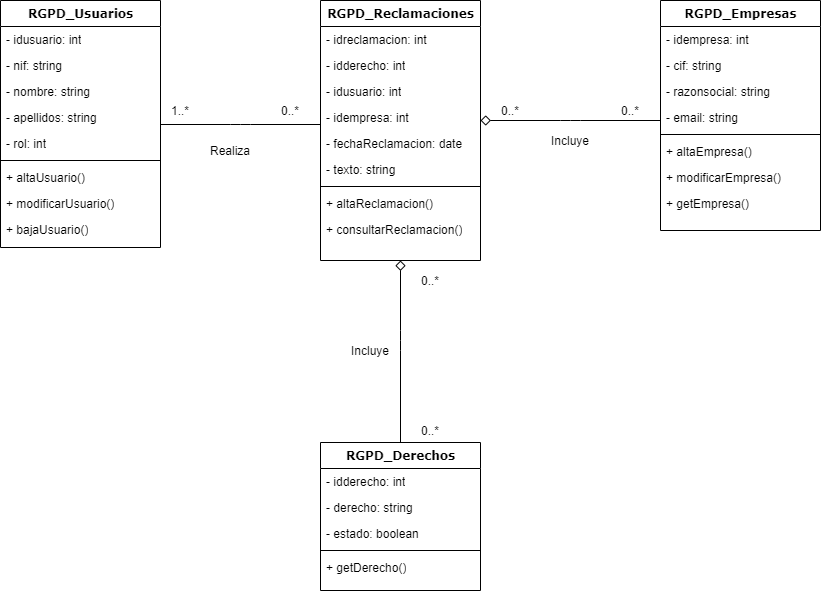

The diagram above was exported from draw.io. Its source (the exported page's mxGraphModel, read from the mxfile embedded in the PNG):
<mxGraphModel dx="1019" dy="519" grid="1" gridSize="10" guides="1" tooltips="1" connect="1" arrows="1" fold="1" page="1" pageScale="1" pageWidth="1100" pageHeight="850" background="none" math="0" shadow="0">
  <root>
    <mxCell id="0" />
    <mxCell id="1" parent="0" />
    <mxCell id="78961159f06e98e8-124" style="edgeStyle=orthogonalEdgeStyle;html=1;labelBackgroundColor=none;startFill=0;startSize=8;endArrow=none;endFill=0;endSize=16;fontFamily=Verdana;fontSize=12;exitX=0.5;exitY=1;exitDx=0;exitDy=0;entryX=0.5;entryY=0;entryDx=0;entryDy=0;startArrow=diamond;" parent="1" source="78961159f06e98e8-30" target="78961159f06e98e8-69" edge="1">
      <mxGeometry relative="1" as="geometry">
        <Array as="points">
          <mxPoint x="440" y="380" />
          <mxPoint x="440" y="380" />
        </Array>
        <mxPoint x="440" y="360" as="sourcePoint" />
      </mxGeometry>
    </mxCell>
    <mxCell id="78961159f06e98e8-17" value="RGPD_Usuarios" style="swimlane;html=1;fontStyle=1;align=center;verticalAlign=top;childLayout=stackLayout;horizontal=1;startSize=26;horizontalStack=0;resizeParent=1;resizeLast=0;collapsible=1;marginBottom=0;swimlaneFillColor=#ffffff;rounded=0;shadow=0;comic=0;labelBackgroundColor=none;strokeWidth=1;fillColor=none;fontFamily=Verdana;fontSize=12" parent="1" vertex="1">
      <mxGeometry x="40" y="40" width="160" height="247" as="geometry">
        <mxRectangle x="90" y="83" width="130" height="26" as="alternateBounds" />
      </mxGeometry>
    </mxCell>
    <mxCell id="78961159f06e98e8-21" value="- idusuario: int" style="text;html=1;strokeColor=none;fillColor=none;align=left;verticalAlign=top;spacingLeft=4;spacingRight=4;whiteSpace=wrap;overflow=hidden;rotatable=0;points=[[0,0.5],[1,0.5]];portConstraint=eastwest;" parent="78961159f06e98e8-17" vertex="1">
      <mxGeometry y="26" width="160" height="26" as="geometry" />
    </mxCell>
    <mxCell id="78961159f06e98e8-23" value="- nif: string" style="text;html=1;strokeColor=none;fillColor=none;align=left;verticalAlign=top;spacingLeft=4;spacingRight=4;whiteSpace=wrap;overflow=hidden;rotatable=0;points=[[0,0.5],[1,0.5]];portConstraint=eastwest;" parent="78961159f06e98e8-17" vertex="1">
      <mxGeometry y="52" width="160" height="26" as="geometry" />
    </mxCell>
    <mxCell id="78961159f06e98e8-25" value="- nombre: string" style="text;html=1;strokeColor=none;fillColor=none;align=left;verticalAlign=top;spacingLeft=4;spacingRight=4;whiteSpace=wrap;overflow=hidden;rotatable=0;points=[[0,0.5],[1,0.5]];portConstraint=eastwest;" parent="78961159f06e98e8-17" vertex="1">
      <mxGeometry y="78" width="160" height="26" as="geometry" />
    </mxCell>
    <mxCell id="78961159f06e98e8-26" value="- apellidos: string" style="text;html=1;strokeColor=none;fillColor=none;align=left;verticalAlign=top;spacingLeft=4;spacingRight=4;whiteSpace=wrap;overflow=hidden;rotatable=0;points=[[0,0.5],[1,0.5]];portConstraint=eastwest;" parent="78961159f06e98e8-17" vertex="1">
      <mxGeometry y="104" width="160" height="26" as="geometry" />
    </mxCell>
    <mxCell id="78961159f06e98e8-24" value="- rol: int" style="text;html=1;strokeColor=none;fillColor=none;align=left;verticalAlign=top;spacingLeft=4;spacingRight=4;whiteSpace=wrap;overflow=hidden;rotatable=0;points=[[0,0.5],[1,0.5]];portConstraint=eastwest;" parent="78961159f06e98e8-17" vertex="1">
      <mxGeometry y="130" width="160" height="26" as="geometry" />
    </mxCell>
    <mxCell id="78961159f06e98e8-19" value="" style="line;html=1;strokeWidth=1;fillColor=none;align=left;verticalAlign=middle;spacingTop=-1;spacingLeft=3;spacingRight=3;rotatable=0;labelPosition=right;points=[];portConstraint=eastwest;" parent="78961159f06e98e8-17" vertex="1">
      <mxGeometry y="156" width="160" height="8" as="geometry" />
    </mxCell>
    <mxCell id="78961159f06e98e8-20" value="+ altaUsuario()" style="text;html=1;strokeColor=none;fillColor=none;align=left;verticalAlign=top;spacingLeft=4;spacingRight=4;whiteSpace=wrap;overflow=hidden;rotatable=0;points=[[0,0.5],[1,0.5]];portConstraint=eastwest;" parent="78961159f06e98e8-17" vertex="1">
      <mxGeometry y="164" width="160" height="26" as="geometry" />
    </mxCell>
    <mxCell id="78961159f06e98e8-27" value="+ modificarUsuario()" style="text;html=1;strokeColor=none;fillColor=none;align=left;verticalAlign=top;spacingLeft=4;spacingRight=4;whiteSpace=wrap;overflow=hidden;rotatable=0;points=[[0,0.5],[1,0.5]];portConstraint=eastwest;" parent="78961159f06e98e8-17" vertex="1">
      <mxGeometry y="190" width="160" height="26" as="geometry" />
    </mxCell>
    <mxCell id="UPmK3-QOFeJHnD1QQvjT-2" value="+ bajaUsuario()" style="text;html=1;strokeColor=none;fillColor=none;align=left;verticalAlign=top;spacingLeft=4;spacingRight=4;whiteSpace=wrap;overflow=hidden;rotatable=0;points=[[0,0.5],[1,0.5]];portConstraint=eastwest;" vertex="1" parent="78961159f06e98e8-17">
      <mxGeometry y="216" width="160" height="26" as="geometry" />
    </mxCell>
    <mxCell id="78961159f06e98e8-30" value="RGPD_Reclamaciones" style="swimlane;html=1;fontStyle=1;align=center;verticalAlign=top;childLayout=stackLayout;horizontal=1;startSize=26;horizontalStack=0;resizeParent=1;resizeLast=0;collapsible=1;marginBottom=0;swimlaneFillColor=#ffffff;rounded=0;shadow=0;comic=0;labelBackgroundColor=none;strokeWidth=1;fillColor=none;fontFamily=Verdana;fontSize=12" parent="1" vertex="1">
      <mxGeometry x="360" y="40" width="160" height="260" as="geometry" />
    </mxCell>
    <mxCell id="78961159f06e98e8-31" value="- idreclamacion: int" style="text;html=1;strokeColor=none;fillColor=none;align=left;verticalAlign=top;spacingLeft=4;spacingRight=4;whiteSpace=wrap;overflow=hidden;rotatable=0;points=[[0,0.5],[1,0.5]];portConstraint=eastwest;" parent="78961159f06e98e8-30" vertex="1">
      <mxGeometry y="26" width="160" height="26" as="geometry" />
    </mxCell>
    <mxCell id="78961159f06e98e8-32" value="- idderecho: int" style="text;html=1;strokeColor=none;fillColor=none;align=left;verticalAlign=top;spacingLeft=4;spacingRight=4;whiteSpace=wrap;overflow=hidden;rotatable=0;points=[[0,0.5],[1,0.5]];portConstraint=eastwest;" parent="78961159f06e98e8-30" vertex="1">
      <mxGeometry y="52" width="160" height="26" as="geometry" />
    </mxCell>
    <mxCell id="78961159f06e98e8-33" value="- idusuario: int" style="text;html=1;strokeColor=none;fillColor=none;align=left;verticalAlign=top;spacingLeft=4;spacingRight=4;whiteSpace=wrap;overflow=hidden;rotatable=0;points=[[0,0.5],[1,0.5]];portConstraint=eastwest;" parent="78961159f06e98e8-30" vertex="1">
      <mxGeometry y="78" width="160" height="26" as="geometry" />
    </mxCell>
    <mxCell id="78961159f06e98e8-34" value="- idempresa: int" style="text;html=1;strokeColor=none;fillColor=none;align=left;verticalAlign=top;spacingLeft=4;spacingRight=4;whiteSpace=wrap;overflow=hidden;rotatable=0;points=[[0,0.5],[1,0.5]];portConstraint=eastwest;" parent="78961159f06e98e8-30" vertex="1">
      <mxGeometry y="104" width="160" height="26" as="geometry" />
    </mxCell>
    <mxCell id="78961159f06e98e8-36" value="- fechaReclamacion: date" style="text;html=1;strokeColor=none;fillColor=none;align=left;verticalAlign=top;spacingLeft=4;spacingRight=4;whiteSpace=wrap;overflow=hidden;rotatable=0;points=[[0,0.5],[1,0.5]];portConstraint=eastwest;" parent="78961159f06e98e8-30" vertex="1">
      <mxGeometry y="130" width="160" height="26" as="geometry" />
    </mxCell>
    <mxCell id="78961159f06e98e8-37" value="- texto: string" style="text;html=1;strokeColor=none;fillColor=none;align=left;verticalAlign=top;spacingLeft=4;spacingRight=4;whiteSpace=wrap;overflow=hidden;rotatable=0;points=[[0,0.5],[1,0.5]];portConstraint=eastwest;" parent="78961159f06e98e8-30" vertex="1">
      <mxGeometry y="156" width="160" height="26" as="geometry" />
    </mxCell>
    <mxCell id="78961159f06e98e8-38" value="" style="line;html=1;strokeWidth=1;fillColor=none;align=left;verticalAlign=middle;spacingTop=-1;spacingLeft=3;spacingRight=3;rotatable=0;labelPosition=right;points=[];portConstraint=eastwest;" parent="78961159f06e98e8-30" vertex="1">
      <mxGeometry y="182" width="160" height="8" as="geometry" />
    </mxCell>
    <mxCell id="78961159f06e98e8-39" value="+ altaReclamacion()" style="text;html=1;strokeColor=none;fillColor=none;align=left;verticalAlign=top;spacingLeft=4;spacingRight=4;whiteSpace=wrap;overflow=hidden;rotatable=0;points=[[0,0.5],[1,0.5]];portConstraint=eastwest;" parent="78961159f06e98e8-30" vertex="1">
      <mxGeometry y="190" width="160" height="26" as="geometry" />
    </mxCell>
    <mxCell id="78961159f06e98e8-40" value="+ consultarReclamacion()" style="text;html=1;strokeColor=none;fillColor=none;align=left;verticalAlign=top;spacingLeft=4;spacingRight=4;whiteSpace=wrap;overflow=hidden;rotatable=0;points=[[0,0.5],[1,0.5]];portConstraint=eastwest;" parent="78961159f06e98e8-30" vertex="1">
      <mxGeometry y="216" width="160" height="44" as="geometry" />
    </mxCell>
    <mxCell id="78961159f06e98e8-43" value="RGPD_Empresas" style="swimlane;html=1;fontStyle=1;align=center;verticalAlign=top;childLayout=stackLayout;horizontal=1;startSize=26;horizontalStack=0;resizeParent=1;resizeLast=0;collapsible=1;marginBottom=0;swimlaneFillColor=#ffffff;rounded=0;shadow=0;comic=0;labelBackgroundColor=none;strokeWidth=1;fillColor=none;fontFamily=Verdana;fontSize=12" parent="1" vertex="1">
      <mxGeometry x="700" y="40" width="160" height="230" as="geometry" />
    </mxCell>
    <mxCell id="78961159f06e98e8-44" value="- idempresa: int" style="text;html=1;strokeColor=none;fillColor=none;align=left;verticalAlign=top;spacingLeft=4;spacingRight=4;whiteSpace=wrap;overflow=hidden;rotatable=0;points=[[0,0.5],[1,0.5]];portConstraint=eastwest;" parent="78961159f06e98e8-43" vertex="1">
      <mxGeometry y="26" width="160" height="26" as="geometry" />
    </mxCell>
    <mxCell id="78961159f06e98e8-45" value="- cif: string" style="text;html=1;strokeColor=none;fillColor=none;align=left;verticalAlign=top;spacingLeft=4;spacingRight=4;whiteSpace=wrap;overflow=hidden;rotatable=0;points=[[0,0.5],[1,0.5]];portConstraint=eastwest;" parent="78961159f06e98e8-43" vertex="1">
      <mxGeometry y="52" width="160" height="26" as="geometry" />
    </mxCell>
    <mxCell id="78961159f06e98e8-49" value="- razonsocial: string" style="text;html=1;strokeColor=none;fillColor=none;align=left;verticalAlign=top;spacingLeft=4;spacingRight=4;whiteSpace=wrap;overflow=hidden;rotatable=0;points=[[0,0.5],[1,0.5]];portConstraint=eastwest;" parent="78961159f06e98e8-43" vertex="1">
      <mxGeometry y="78" width="160" height="26" as="geometry" />
    </mxCell>
    <mxCell id="78961159f06e98e8-50" value="- email: string" style="text;html=1;strokeColor=none;fillColor=none;align=left;verticalAlign=top;spacingLeft=4;spacingRight=4;whiteSpace=wrap;overflow=hidden;rotatable=0;points=[[0,0.5],[1,0.5]];portConstraint=eastwest;" parent="78961159f06e98e8-43" vertex="1">
      <mxGeometry y="104" width="160" height="26" as="geometry" />
    </mxCell>
    <mxCell id="78961159f06e98e8-51" value="" style="line;html=1;strokeWidth=1;fillColor=none;align=left;verticalAlign=middle;spacingTop=-1;spacingLeft=3;spacingRight=3;rotatable=0;labelPosition=right;points=[];portConstraint=eastwest;" parent="78961159f06e98e8-43" vertex="1">
      <mxGeometry y="130" width="160" height="8" as="geometry" />
    </mxCell>
    <mxCell id="78961159f06e98e8-52" value="+ altaEmpresa()" style="text;html=1;strokeColor=none;fillColor=none;align=left;verticalAlign=top;spacingLeft=4;spacingRight=4;whiteSpace=wrap;overflow=hidden;rotatable=0;points=[[0,0.5],[1,0.5]];portConstraint=eastwest;" parent="78961159f06e98e8-43" vertex="1">
      <mxGeometry y="138" width="160" height="26" as="geometry" />
    </mxCell>
    <mxCell id="78961159f06e98e8-53" value="+ modificarEmpresa()" style="text;html=1;strokeColor=none;fillColor=none;align=left;verticalAlign=top;spacingLeft=4;spacingRight=4;whiteSpace=wrap;overflow=hidden;rotatable=0;points=[[0,0.5],[1,0.5]];portConstraint=eastwest;" parent="78961159f06e98e8-43" vertex="1">
      <mxGeometry y="164" width="160" height="26" as="geometry" />
    </mxCell>
    <mxCell id="UPmK3-QOFeJHnD1QQvjT-4" value="+ getEmpresa()" style="text;html=1;strokeColor=none;fillColor=none;align=left;verticalAlign=top;spacingLeft=4;spacingRight=4;whiteSpace=wrap;overflow=hidden;rotatable=0;points=[[0,0.5],[1,0.5]];portConstraint=eastwest;" vertex="1" parent="78961159f06e98e8-43">
      <mxGeometry y="190" width="160" height="26" as="geometry" />
    </mxCell>
    <mxCell id="78961159f06e98e8-69" value="RGPD_Derechos" style="swimlane;html=1;fontStyle=1;align=center;verticalAlign=top;childLayout=stackLayout;horizontal=1;startSize=26;horizontalStack=0;resizeParent=1;resizeLast=0;collapsible=1;marginBottom=0;swimlaneFillColor=#ffffff;rounded=0;shadow=0;comic=0;labelBackgroundColor=none;strokeWidth=1;fillColor=none;fontFamily=Verdana;fontSize=12" parent="1" vertex="1">
      <mxGeometry x="360" y="482" width="160" height="148" as="geometry" />
    </mxCell>
    <mxCell id="78961159f06e98e8-70" value="- idderecho: int" style="text;html=1;strokeColor=none;fillColor=none;align=left;verticalAlign=top;spacingLeft=4;spacingRight=4;whiteSpace=wrap;overflow=hidden;rotatable=0;points=[[0,0.5],[1,0.5]];portConstraint=eastwest;" parent="78961159f06e98e8-69" vertex="1">
      <mxGeometry y="26" width="160" height="26" as="geometry" />
    </mxCell>
    <mxCell id="78961159f06e98e8-71" value="- derecho: string" style="text;html=1;strokeColor=none;fillColor=none;align=left;verticalAlign=top;spacingLeft=4;spacingRight=4;whiteSpace=wrap;overflow=hidden;rotatable=0;points=[[0,0.5],[1,0.5]];portConstraint=eastwest;" parent="78961159f06e98e8-69" vertex="1">
      <mxGeometry y="52" width="160" height="26" as="geometry" />
    </mxCell>
    <mxCell id="78961159f06e98e8-72" value="- estado: boolean" style="text;html=1;strokeColor=none;fillColor=none;align=left;verticalAlign=top;spacingLeft=4;spacingRight=4;whiteSpace=wrap;overflow=hidden;rotatable=0;points=[[0,0.5],[1,0.5]];portConstraint=eastwest;" parent="78961159f06e98e8-69" vertex="1">
      <mxGeometry y="78" width="160" height="26" as="geometry" />
    </mxCell>
    <mxCell id="78961159f06e98e8-77" value="" style="line;html=1;strokeWidth=1;fillColor=none;align=left;verticalAlign=middle;spacingTop=-1;spacingLeft=3;spacingRight=3;rotatable=0;labelPosition=right;points=[];portConstraint=eastwest;" parent="78961159f06e98e8-69" vertex="1">
      <mxGeometry y="104" width="160" height="8" as="geometry" />
    </mxCell>
    <mxCell id="78961159f06e98e8-78" value="+ getDerecho()" style="text;html=1;strokeColor=none;fillColor=none;align=left;verticalAlign=top;spacingLeft=4;spacingRight=4;whiteSpace=wrap;overflow=hidden;rotatable=0;points=[[0,0.5],[1,0.5]];portConstraint=eastwest;" parent="78961159f06e98e8-69" vertex="1">
      <mxGeometry y="112" width="160" height="26" as="geometry" />
    </mxCell>
    <mxCell id="78961159f06e98e8-121" style="edgeStyle=elbowEdgeStyle;html=1;labelBackgroundColor=none;startFill=0;startSize=8;endArrow=none;endFill=0;endSize=16;fontFamily=Verdana;fontSize=12;elbow=vertical;" parent="1" source="78961159f06e98e8-17" target="78961159f06e98e8-30" edge="1">
      <mxGeometry relative="1" as="geometry">
        <mxPoint x="250" y="259.88235294117635" as="sourcePoint" />
      </mxGeometry>
    </mxCell>
    <mxCell id="UPmK3-QOFeJHnD1QQvjT-3" style="edgeStyle=elbowEdgeStyle;html=1;labelBackgroundColor=none;startFill=0;startSize=8;endArrow=none;endFill=0;endSize=18;fontFamily=Verdana;fontSize=12;elbow=vertical;startArrow=diamond;targetPerimeterSpacing=0;sourcePerimeterSpacing=0;strokeWidth=1;" edge="1" parent="1">
      <mxGeometry relative="1" as="geometry">
        <mxPoint x="520" y="160" as="sourcePoint" />
        <mxPoint x="700" y="160" as="targetPoint" />
      </mxGeometry>
    </mxCell>
    <mxCell id="UPmK3-QOFeJHnD1QQvjT-5" value="1..*" style="text;html=1;strokeColor=none;fillColor=none;align=center;verticalAlign=middle;whiteSpace=wrap;rounded=0;" vertex="1" parent="1">
      <mxGeometry x="200" y="140" width="40" height="20" as="geometry" />
    </mxCell>
    <mxCell id="UPmK3-QOFeJHnD1QQvjT-6" value="0..*" style="text;html=1;strokeColor=none;fillColor=none;align=center;verticalAlign=middle;whiteSpace=wrap;rounded=0;" vertex="1" parent="1">
      <mxGeometry x="310" y="140" width="40" height="20" as="geometry" />
    </mxCell>
    <mxCell id="UPmK3-QOFeJHnD1QQvjT-7" value="0..*" style="text;html=1;strokeColor=none;fillColor=none;align=center;verticalAlign=middle;whiteSpace=wrap;rounded=0;" vertex="1" parent="1">
      <mxGeometry x="530" y="140" width="40" height="20" as="geometry" />
    </mxCell>
    <mxCell id="UPmK3-QOFeJHnD1QQvjT-8" value="0..*" style="text;html=1;strokeColor=none;fillColor=none;align=center;verticalAlign=middle;whiteSpace=wrap;rounded=0;" vertex="1" parent="1">
      <mxGeometry x="650" y="140" width="40" height="20" as="geometry" />
    </mxCell>
    <mxCell id="UPmK3-QOFeJHnD1QQvjT-9" value="0..*" style="text;html=1;strokeColor=none;fillColor=none;align=center;verticalAlign=middle;whiteSpace=wrap;rounded=0;" vertex="1" parent="1">
      <mxGeometry x="450" y="310" width="40" height="20" as="geometry" />
    </mxCell>
    <mxCell id="UPmK3-QOFeJHnD1QQvjT-10" value="0..*" style="text;html=1;strokeColor=none;fillColor=none;align=center;verticalAlign=middle;whiteSpace=wrap;rounded=0;" vertex="1" parent="1">
      <mxGeometry x="450" y="460" width="40" height="20" as="geometry" />
    </mxCell>
    <mxCell id="UPmK3-QOFeJHnD1QQvjT-11" value="Realiza" style="text;html=1;strokeColor=none;fillColor=none;align=center;verticalAlign=middle;whiteSpace=wrap;rounded=0;" vertex="1" parent="1">
      <mxGeometry x="250" y="180" width="40" height="20" as="geometry" />
    </mxCell>
    <mxCell id="UPmK3-QOFeJHnD1QQvjT-12" value="Incluye" style="text;html=1;strokeColor=none;fillColor=none;align=center;verticalAlign=middle;whiteSpace=wrap;rounded=0;" vertex="1" parent="1">
      <mxGeometry x="590" y="170" width="40" height="20" as="geometry" />
    </mxCell>
    <mxCell id="UPmK3-QOFeJHnD1QQvjT-13" value="Incluye" style="text;html=1;strokeColor=none;fillColor=none;align=center;verticalAlign=middle;whiteSpace=wrap;rounded=0;" vertex="1" parent="1">
      <mxGeometry x="390" y="380" width="40" height="20" as="geometry" />
    </mxCell>
  </root>
</mxGraphModel>